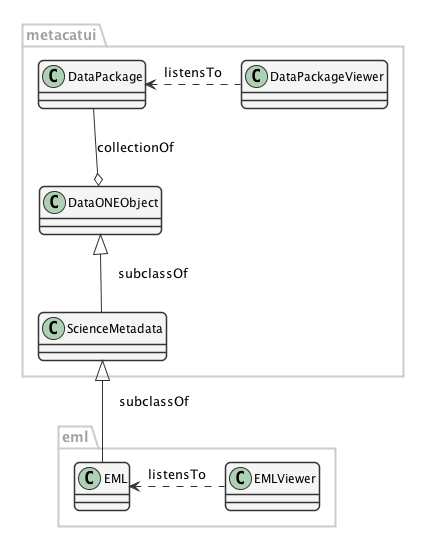

The diagram above was rendered by PlantUML. Its source (embedded in the PNG):
@startuml images/editor-design.png

      ' change the default styles   
      skinparam shadowing false   
      skinparam roundcorner 10

      ' style sequences
      skinparam sequence {
      	ArrowColor #1F4260
      	LifeLineBorderColor #1F4260
      	LifeLineBackgroundColor #428BCA
      	ParticipantBorderColor #AAAAAA
      	ParticipantBackgroundColor #F5F5F5
        ActorBackgroundColor #DDDDDD
        ActorBorderColor #333333
      }
      
      ' style notes
      skinparam noteFontColor #C49858
      skinparam note {
        BackgroundColor #FCF8E4
        BorderColor #FCEED6   
      }
      
      ' style classes
      skinparam class {
        BackgroundColor #F5F5F5
        BorderColor #333333
        ArrowColor #333333   
      }   
      
      ' style packages
      skinparam packageFontColor #9DA0A4
      skinparam package {
        BorderColor #CCCCCC
      }   
         
  
  package metacatui {
    class DataPackage {
    }
    
    class DataONEObject {
    }
    
    class ScienceMetadata {
    }
    
    class DataPackageViewer {
    }
  }
  
  package eml {
    class EML {
    }
    
    class EMLViewer {
    }
  }

  DataPackage --o DataONEObject : collectionOf
  DataPackage <.left. DataPackageViewer : listensTo
  DataONEObject <|-down- ScienceMetadata : "    subclassOf"
  ScienceMetadata <|- EML : "    subclassOf"
  EML <.left. EMLViewer : listensTo
@enduml